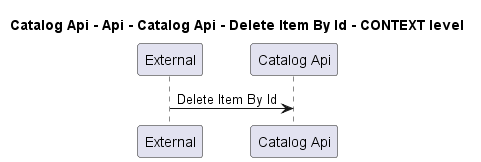

The diagram above was rendered by PlantUML. Its source (embedded in the PNG):
@startuml
!pragma layout smetana

title Catalog Api - Api - Catalog Api - Delete Item By Id - CONTEXT level

participant "External" as C4InterFlow.SoftwareSystems.ExternalSystem
participant "Catalog Api" as dotnet.eShop.Architecture.SoftwareSystems.CatalogApi

C4InterFlow.SoftwareSystems.ExternalSystem -> dotnet.eShop.Architecture.SoftwareSystems.CatalogApi : Delete Item By Id


@enduml